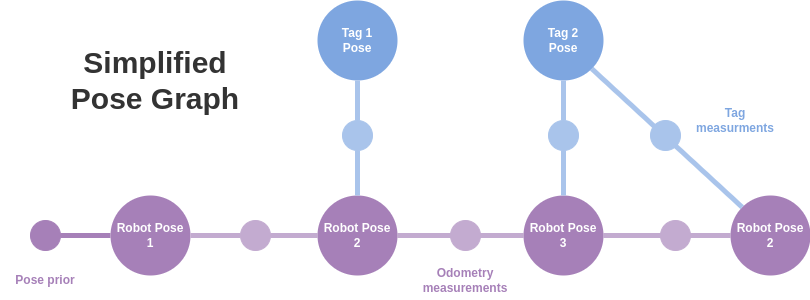

The diagram above was exported from draw.io. Its source (the exported page's mxGraphModel, read from the mxfile embedded in the PNG):
<mxGraphModel dx="1424" dy="812" grid="1" gridSize="10" guides="1" tooltips="1" connect="1" arrows="1" fold="1" page="1" pageScale="1" pageWidth="850" pageHeight="400" math="0" shadow="0">
  <root>
    <mxCell id="0" />
    <mxCell id="1" parent="0" />
    <mxCell id="YTt6b2bO1RsXZrqnUi1L-5" style="edgeStyle=orthogonalEdgeStyle;rounded=0;orthogonalLoop=1;jettySize=auto;html=1;entryX=0;entryY=0.5;entryDx=0;entryDy=0;endArrow=none;endFill=0;strokeColor=#C3ABD0;strokeWidth=5;" edge="1" parent="1" source="YTt6b2bO1RsXZrqnUi1L-8" target="YTt6b2bO1RsXZrqnUi1L-2">
      <mxGeometry relative="1" as="geometry" />
    </mxCell>
    <mxCell id="YTt6b2bO1RsXZrqnUi1L-1" value="Robot Pose&lt;br&gt;1" style="ellipse;whiteSpace=wrap;html=1;aspect=fixed;strokeColor=none;fillColor=#A680B8;fontStyle=1;fontColor=#FFFFFF;" vertex="1" parent="1">
      <mxGeometry x="130" y="245" width="80" height="80" as="geometry" />
    </mxCell>
    <mxCell id="YTt6b2bO1RsXZrqnUi1L-6" style="edgeStyle=orthogonalEdgeStyle;rounded=0;orthogonalLoop=1;jettySize=auto;html=1;endArrow=none;endFill=0;strokeColor=#C3ABD0;strokeWidth=5;" edge="1" parent="1" source="YTt6b2bO1RsXZrqnUi1L-2" target="YTt6b2bO1RsXZrqnUi1L-3">
      <mxGeometry relative="1" as="geometry" />
    </mxCell>
    <mxCell id="YTt6b2bO1RsXZrqnUi1L-2" value="Robot Pose&lt;br&gt;2" style="ellipse;whiteSpace=wrap;html=1;aspect=fixed;strokeColor=none;fillColor=#A680B8;fontStyle=1;fontColor=#FFFFFF;" vertex="1" parent="1">
      <mxGeometry x="337" y="245" width="80" height="80" as="geometry" />
    </mxCell>
    <mxCell id="YTt6b2bO1RsXZrqnUi1L-7" style="edgeStyle=orthogonalEdgeStyle;rounded=0;orthogonalLoop=1;jettySize=auto;html=1;entryX=0;entryY=0.5;entryDx=0;entryDy=0;endArrow=none;endFill=0;strokeColor=#C3ABD0;strokeWidth=5;" edge="1" parent="1" source="YTt6b2bO1RsXZrqnUi1L-3" target="YTt6b2bO1RsXZrqnUi1L-4">
      <mxGeometry relative="1" as="geometry" />
    </mxCell>
    <mxCell id="YTt6b2bO1RsXZrqnUi1L-3" value="Robot Pose&lt;br&gt;3" style="ellipse;whiteSpace=wrap;html=1;aspect=fixed;strokeColor=none;fillColor=#A680B8;fontStyle=1;fontColor=#FFFFFF;" vertex="1" parent="1">
      <mxGeometry x="543" y="245" width="80" height="80" as="geometry" />
    </mxCell>
    <mxCell id="YTt6b2bO1RsXZrqnUi1L-4" value="Robot Pose&lt;br&gt;2" style="ellipse;whiteSpace=wrap;html=1;aspect=fixed;strokeColor=none;fillColor=#A680B8;fontStyle=1;fontColor=#FFFFFF;" vertex="1" parent="1">
      <mxGeometry x="750" y="245" width="80" height="80" as="geometry" />
    </mxCell>
    <mxCell id="YTt6b2bO1RsXZrqnUi1L-9" value="" style="edgeStyle=orthogonalEdgeStyle;rounded=0;orthogonalLoop=1;jettySize=auto;html=1;entryX=0;entryY=0.5;entryDx=0;entryDy=0;endArrow=none;endFill=0;strokeColor=#C3ABD0;strokeWidth=5;" edge="1" parent="1" source="YTt6b2bO1RsXZrqnUi1L-1" target="YTt6b2bO1RsXZrqnUi1L-8">
      <mxGeometry relative="1" as="geometry">
        <mxPoint x="210" y="285" as="sourcePoint" />
        <mxPoint x="337" y="285" as="targetPoint" />
      </mxGeometry>
    </mxCell>
    <mxCell id="YTt6b2bO1RsXZrqnUi1L-8" value="" style="ellipse;whiteSpace=wrap;html=1;aspect=fixed;fillColor=#C3ABD0;strokeColor=#C3ABD0;gradientColor=none;" vertex="1" parent="1">
      <mxGeometry x="260" y="270" width="30" height="30" as="geometry" />
    </mxCell>
    <mxCell id="YTt6b2bO1RsXZrqnUi1L-10" value="" style="ellipse;whiteSpace=wrap;html=1;aspect=fixed;fillColor=#C3ABD0;strokeColor=#C3ABD0;gradientColor=none;" vertex="1" parent="1">
      <mxGeometry x="470" y="270" width="30" height="30" as="geometry" />
    </mxCell>
    <mxCell id="YTt6b2bO1RsXZrqnUi1L-11" value="" style="ellipse;whiteSpace=wrap;html=1;aspect=fixed;fillColor=#C3ABD0;strokeColor=#C3ABD0;gradientColor=none;" vertex="1" parent="1">
      <mxGeometry x="680" y="270" width="30" height="30" as="geometry" />
    </mxCell>
    <mxCell id="YTt6b2bO1RsXZrqnUi1L-14" style="edgeStyle=orthogonalEdgeStyle;rounded=0;orthogonalLoop=1;jettySize=auto;html=1;endArrow=none;endFill=0;strokeColor=#A9C4EB;strokeWidth=5;exitX=0.5;exitY=1;exitDx=0;exitDy=0;" edge="1" parent="1" source="YTt6b2bO1RsXZrqnUi1L-17" target="YTt6b2bO1RsXZrqnUi1L-2">
      <mxGeometry relative="1" as="geometry">
        <mxPoint x="377" y="240" as="targetPoint" />
        <mxPoint x="320" y="220" as="sourcePoint" />
      </mxGeometry>
    </mxCell>
    <mxCell id="YTt6b2bO1RsXZrqnUi1L-12" value="Tag 1&lt;br&gt;Pose" style="ellipse;whiteSpace=wrap;html=1;aspect=fixed;fillColor=#7EA6E0;fontColor=#FFFFFF;fontStyle=1;strokeColor=none;" vertex="1" parent="1">
      <mxGeometry x="337" y="50" width="80" height="80" as="geometry" />
    </mxCell>
    <mxCell id="YTt6b2bO1RsXZrqnUi1L-15" style="edgeStyle=orthogonalEdgeStyle;rounded=0;orthogonalLoop=1;jettySize=auto;html=1;endArrow=none;endFill=0;strokeColor=#A9C4EB;strokeWidth=5;" edge="1" parent="1" source="YTt6b2bO1RsXZrqnUi1L-19" target="YTt6b2bO1RsXZrqnUi1L-3">
      <mxGeometry relative="1" as="geometry" />
    </mxCell>
    <mxCell id="YTt6b2bO1RsXZrqnUi1L-16" style="rounded=0;orthogonalLoop=1;jettySize=auto;html=1;exitX=1;exitY=1;exitDx=0;exitDy=0;entryX=0;entryY=0;entryDx=0;entryDy=0;endArrow=none;endFill=0;strokeColor=#A9C4EB;strokeWidth=5;" edge="1" parent="1" source="YTt6b2bO1RsXZrqnUi1L-13" target="YTt6b2bO1RsXZrqnUi1L-4">
      <mxGeometry relative="1" as="geometry" />
    </mxCell>
    <mxCell id="YTt6b2bO1RsXZrqnUi1L-13" value="Tag 2&lt;br&gt;Pose" style="ellipse;whiteSpace=wrap;html=1;aspect=fixed;fillColor=#7EA6E0;fontColor=#FFFFFF;fontStyle=1;strokeColor=none;" vertex="1" parent="1">
      <mxGeometry x="543" y="50" width="80" height="80" as="geometry" />
    </mxCell>
    <mxCell id="YTt6b2bO1RsXZrqnUi1L-18" value="" style="edgeStyle=orthogonalEdgeStyle;rounded=0;orthogonalLoop=1;jettySize=auto;html=1;endArrow=none;endFill=0;strokeColor=#A9C4EB;strokeWidth=5;" edge="1" parent="1" source="YTt6b2bO1RsXZrqnUi1L-12" target="YTt6b2bO1RsXZrqnUi1L-17">
      <mxGeometry relative="1" as="geometry">
        <mxPoint x="377" y="240" as="targetPoint" />
        <mxPoint x="377" y="130" as="sourcePoint" />
      </mxGeometry>
    </mxCell>
    <mxCell id="YTt6b2bO1RsXZrqnUi1L-17" value="" style="ellipse;whiteSpace=wrap;html=1;aspect=fixed;fillColor=#A9C4EB;strokeColor=#A9C4EB;" vertex="1" parent="1">
      <mxGeometry x="362" y="170" width="30" height="30" as="geometry" />
    </mxCell>
    <mxCell id="YTt6b2bO1RsXZrqnUi1L-22" value="" style="edgeStyle=orthogonalEdgeStyle;rounded=0;orthogonalLoop=1;jettySize=auto;html=1;endArrow=none;endFill=0;strokeColor=#A9C4EB;strokeWidth=5;" edge="1" parent="1" source="YTt6b2bO1RsXZrqnUi1L-13" target="YTt6b2bO1RsXZrqnUi1L-19">
      <mxGeometry relative="1" as="geometry">
        <mxPoint x="583" y="130" as="sourcePoint" />
        <mxPoint x="583" y="245" as="targetPoint" />
      </mxGeometry>
    </mxCell>
    <mxCell id="YTt6b2bO1RsXZrqnUi1L-19" value="" style="ellipse;whiteSpace=wrap;html=1;aspect=fixed;fillColor=#A9C4EB;strokeColor=#A9C4EB;" vertex="1" parent="1">
      <mxGeometry x="568" y="170" width="30" height="30" as="geometry" />
    </mxCell>
    <mxCell id="YTt6b2bO1RsXZrqnUi1L-23" value="" style="ellipse;whiteSpace=wrap;html=1;aspect=fixed;fillColor=#A9C4EB;strokeColor=#A9C4EB;" vertex="1" parent="1">
      <mxGeometry x="670" y="170" width="30" height="30" as="geometry" />
    </mxCell>
    <mxCell id="YTt6b2bO1RsXZrqnUi1L-28" style="edgeStyle=orthogonalEdgeStyle;rounded=0;orthogonalLoop=1;jettySize=auto;html=1;entryX=0;entryY=0.5;entryDx=0;entryDy=0;strokeColor=#A680B8;endArrow=none;endFill=0;strokeWidth=5;fontColor=#A680B8;" edge="1" parent="1" source="YTt6b2bO1RsXZrqnUi1L-27" target="YTt6b2bO1RsXZrqnUi1L-1">
      <mxGeometry relative="1" as="geometry" />
    </mxCell>
    <mxCell id="YTt6b2bO1RsXZrqnUi1L-27" value="" style="ellipse;whiteSpace=wrap;html=1;aspect=fixed;fillColor=#A680B8;strokeColor=#A680B8;gradientColor=none;fontColor=#A680B8;" vertex="1" parent="1">
      <mxGeometry x="50" y="270" width="30" height="30" as="geometry" />
    </mxCell>
    <mxCell id="YTt6b2bO1RsXZrqnUi1L-29" value="Odometry measurements" style="text;html=1;strokeColor=none;fillColor=none;align=center;verticalAlign=middle;whiteSpace=wrap;rounded=0;fontStyle=1;fontColor=#A680B8;" vertex="1" parent="1">
      <mxGeometry x="440" y="310" width="90" height="40" as="geometry" />
    </mxCell>
    <mxCell id="YTt6b2bO1RsXZrqnUi1L-30" value="Pose prior" style="text;html=1;strokeColor=none;fillColor=none;align=center;verticalAlign=middle;whiteSpace=wrap;rounded=0;fontStyle=1;fontColor=#A680B8;" vertex="1" parent="1">
      <mxGeometry x="20" y="310" width="90" height="40" as="geometry" />
    </mxCell>
    <mxCell id="YTt6b2bO1RsXZrqnUi1L-31" value="Tag measurments" style="text;html=1;strokeColor=none;fillColor=none;align=center;verticalAlign=middle;whiteSpace=wrap;rounded=0;fontStyle=1;fontColor=#7EA6E0;" vertex="1" parent="1">
      <mxGeometry x="710" y="150" width="90" height="40" as="geometry" />
    </mxCell>
    <mxCell id="YTt6b2bO1RsXZrqnUi1L-32" value="&lt;h1 style=&quot;font-size: 30px;&quot;&gt;Simplified Pose Graph&lt;/h1&gt;" style="text;html=1;strokeColor=none;fillColor=none;align=center;verticalAlign=middle;whiteSpace=wrap;rounded=0;fontSize=30;fontColor=#333333;" vertex="1" parent="1">
      <mxGeometry x="70" y="90" width="210" height="80" as="geometry" />
    </mxCell>
  </root>
</mxGraphModel>